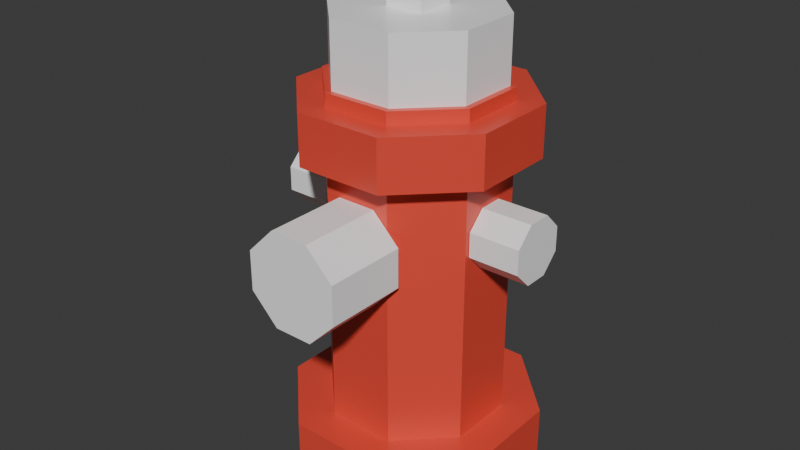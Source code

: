 # Source: hydrant.blend  (saved by Blender 5.3.31; exported with 4.5.12 LTS)
import bpy
from mathutils import Matrix  # noqa: F401  (used for matrix-valued properties, if any)

bpy.ops.wm.read_factory_settings(use_empty=True)
scene = bpy.context.scene
scene.name = 'Scene'

# ---- collections
col_hydrant = bpy.data.collections.new('hydrant'); scene.collection.children.link(col_hydrant)

# ---- materials (node trees are filled in below, after node groups)
mat_pal_brick_red = bpy.data.materials.new('pal_brick_red')
mat_pal_brick_red.diffuse_color = (0.7991, 0.07227, 0.04519, 1.0)
mat_pal_brick_red.roughness = 0.35
mat_pal_white = bpy.data.materials.new('pal_white')
mat_pal_white.diffuse_color = (1.0, 1.0, 1.0, 1.0)
mat_pal_white.roughness = 0.35

# ---- material node trees
mat_pal_brick_red.use_nodes = True; mat_pal_brick_red.node_tree.nodes.clear()
_N = mat_pal_brick_red.node_tree.nodes; _L = mat_pal_brick_red.node_tree.links
n0 = _N.new('ShaderNodeBsdfPrincipled'); n0.name = 'Principled BSDF'; n0.location = (-200, 100)
n0.inputs[0].default_value = (0.7991, 0.07227, 0.04519, 1.0)
n0.inputs[2].default_value = 0.35
n0.inputs[10].default_value = 0.005
n1 = _N.new('ShaderNodeOutputMaterial'); n1.name = 'Material Output'; n1.location = (200, 100)
_L.new(n0.outputs[0], n1.inputs[0])
n1.is_active_output = True
mat_pal_white.use_nodes = True; mat_pal_white.node_tree.nodes.clear()
_N = mat_pal_white.node_tree.nodes; _L = mat_pal_white.node_tree.links
n0 = _N.new('ShaderNodeBsdfPrincipled'); n0.name = 'Principled BSDF'; n0.location = (-200, 100)
n0.inputs[0].default_value = (1.0, 1.0, 1.0, 1.0)
n0.inputs[2].default_value = 0.35
n0.inputs[10].default_value = 0.005
n1 = _N.new('ShaderNodeOutputMaterial'); n1.name = 'Material Output'; n1.location = (200, 100)
_L.new(n0.outputs[0], n1.inputs[0])
n1.is_active_output = True

# ---- world
world_world = bpy.data.worlds.new('World'); scene.world = world_world
world_world.use_nodes = True; world_world.node_tree.nodes.clear()
_N = world_world.node_tree.nodes; _L = world_world.node_tree.links
n0 = _N.new('ShaderNodeOutputWorld'); n0.name = 'World Output'; n0.location = (200, 100)
n1 = _N.new('ShaderNodeBackground'); n1.name = 'Background'; n1.location = (-200, 100)
n1.inputs[0].default_value = (0.05088, 0.05088, 0.05088, 1.0)
_L.new(n1.outputs[0], n0.inputs[0])
n0.is_active_output = True
world_world.color = (0.05088, 0.05088, 0.05088)
world_world.sun_shadow_jitter_overblur = 0.0

# ---- meshes
me_hydrant = bpy.data.meshes.new('hydrant')
me_hydrant.from_pydata([(0.1848, 0.07654, 0.0), (0.07654, 0.1848, 0.0), (-0.07654, 0.1848, 0.0), (-0.1848, 0.07654, 0.0), (-0.1848, -0.07654, 0.0), (-0.07654, -0.1848, 0.0), (0.07654, -0.1848, 0.0), (0.1848, -0.07654, 0.0), (0.1848, 0.07654, 0.08), (0.07654, 0.1848, 0.08), (-0.07654, 0.1848, 0.08), (-0.1848, 0.07654, 0.08), (-0.1848, -0.07654, 0.08), (-0.07654, -0.1848, 0.08), (0.07654, -0.1848, 0.08), (0.1848, -0.07654, 0.08), (0.1293, 0.05358, 0.08), (0.05358, 0.1293, 0.08), (-0.05358, 0.1293, 0.08), (-0.1293, 0.05358, 0.08), (-0.1293, -0.05358, 0.08), (-0.05358, -0.1293, 0.08), (0.05358, -0.1293, 0.08), (0.1293, -0.05358, 0.08), (0.1293, 0.05358, 0.6), (0.05358, 0.1293, 0.6), (-0.05358, 0.1293, 0.6), (-0.1293, 0.05358, 0.6), (-0.1293, -0.05358, 0.6), (-0.05358, -0.1293, 0.6), (0.05358, -0.1293, 0.6), (0.1293, -0.05358, 0.6), (0.1663, 0.06888, 0.5), (0.06888, 0.1663, 0.5), (-0.06888, 0.1663, 0.5), (-0.1663, 0.06888, 0.5), (-0.1663, -0.06888, 0.5), (-0.06888, -0.1663, 0.5), (0.06888, -0.1663, 0.5), (0.1663, -0.06888, 0.5), (0.1663, 0.06888, 0.58), (0.06888, 0.1663, 0.58), (-0.06888, 0.1663, 0.58), (-0.1663, 0.06888, 0.58), (-0.1663, -0.06888, 0.58), (-0.06888, -0.1663, 0.58), (0.06888, -0.1663, 0.58), (0.1663, -0.06888, 0.58), (0.1201, 0.04975, 0.58), (0.04975, 0.1201, 0.58), (-0.04975, 0.1201, 0.58), (-0.1201, 0.04975, 0.58), (-0.1201, -0.04975, 0.58), (-0.04975, -0.1201, 0.58), (0.04975, -0.1201, 0.58), (0.1201, -0.04975, 0.58), (0.1201, 0.04975, 0.7), (0.04975, 0.1201, 0.7), (-0.04975, 0.1201, 0.7), (-0.1201, 0.04975, 0.7), (-0.1201, -0.04975, 0.7), (-0.04975, -0.1201, 0.7), (0.04975, -0.1201, 0.7), (0.1201, -0.04975, 0.7), (-0.03, -0.03, 0.7), (0.03, -0.03, 0.7), (-0.03, 0.03, 0.7), (0.03, 0.03, 0.7), (-0.03, -0.03, 0.77), (0.03, -0.03, 0.77), (-0.03, 0.03, 0.77), (0.03, 0.03, 0.77), (0.07391, -0.26, 0.4106), (0.03061, -0.26, 0.4539), (-0.03061, -0.26, 0.4539), (-0.07391, -0.26, 0.4106), (-0.07391, -0.26, 0.3494), (-0.03061, -0.26, 0.3061), (0.03061, -0.26, 0.3061), (0.07391, -0.26, 0.3494), (0.07391, -0.13, 0.4106), (0.03061, -0.13, 0.4539), (-0.03061, -0.13, 0.4539), (-0.07391, -0.13, 0.4106), (-0.07391, -0.13, 0.3494), (-0.03061, -0.13, 0.3061), (0.03061, -0.13, 0.3061), (0.07391, -0.13, 0.3494), (0.13, 0.04619, 0.4191), (0.13, 0.01913, 0.4462), (0.13, -0.01913, 0.4462), (0.13, -0.04619, 0.4191), (0.13, -0.04619, 0.3809), (0.13, -0.01913, 0.3538), (0.13, 0.01913, 0.3538), (0.13, 0.04619, 0.3809), (0.21, 0.04619, 0.4191), (0.21, 0.01913, 0.4462), (0.21, -0.01913, 0.4462), (0.21, -0.04619, 0.4191), (0.21, -0.04619, 0.3809), (0.21, -0.01913, 0.3538), (0.21, 0.01913, 0.3538), (0.21, 0.04619, 0.3809), (-0.21, 0.04619, 0.4191), (-0.21, 0.01913, 0.4462), (-0.21, -0.01913, 0.4462), (-0.21, -0.04619, 0.4191), (-0.21, -0.04619, 0.3809), (-0.21, -0.01913, 0.3538), (-0.21, 0.01913, 0.3538), (-0.21, 0.04619, 0.3809), (-0.13, 0.04619, 0.4191), (-0.13, 0.01913, 0.4462), (-0.13, -0.01913, 0.4462), (-0.13, -0.04619, 0.4191), (-0.13, -0.04619, 0.3809), (-0.13, -0.01913, 0.3538), (-0.13, 0.01913, 0.3538), (-0.13, 0.04619, 0.3809)], [], [(7, 6, 5, 4, 3, 2, 1, 0), (8, 9, 10, 11, 12, 13, 14, 15), (0, 1, 9, 8), (1, 2, 10, 9), (2, 3, 11, 10), (3, 4, 12, 11), (4, 5, 13, 12), (5, 6, 14, 13), (6, 7, 15, 14), (7, 0, 8, 15), (23, 22, 21, 20, 19, 18, 17, 16), (24, 25, 26, 27, 28, 29, 30, 31), (16, 17, 25, 24), (17, 18, 26, 25), (18, 19, 27, 26), (19, 20, 28, 27), (20, 21, 29, 28), (21, 22, 30, 29), (22, 23, 31, 30), (23, 16, 24, 31), (39, 38, 37, 36, 35, 34, 33, 32), (40, 41, 42, 43, 44, 45, 46, 47), (32, 33, 41, 40), (33, 34, 42, 41), (34, 35, 43, 42), (35, 36, 44, 43), (36, 37, 45, 44), (37, 38, 46, 45), (38, 39, 47, 46), (39, 32, 40, 47), (55, 54, 53, 52, 51, 50, 49, 48), (56, 57, 58, 59, 60, 61, 62, 63), (48, 49, 57, 56), (49, 50, 58, 57), (50, 51, 59, 58), (51, 52, 60, 59), (52, 53, 61, 60), (53, 54, 62, 61), (54, 55, 63, 62), (55, 48, 56, 63), (64, 66, 67, 65), (68, 69, 71, 70), (64, 65, 69, 68), (66, 70, 71, 67), (64, 68, 70, 66), (65, 67, 71, 69), (79, 72, 73, 74, 75, 76, 77, 78), (80, 87, 86, 85, 84, 83, 82, 81), (72, 80, 81, 73), (73, 81, 82, 74), (74, 82, 83, 75), (75, 83, 84, 76), (76, 84, 85, 77), (77, 85, 86, 78), (78, 86, 87, 79), (79, 87, 80, 72), (95, 94, 93, 92, 91, 90, 89, 88), (96, 97, 98, 99, 100, 101, 102, 103), (88, 89, 97, 96), (89, 90, 98, 97), (90, 91, 99, 98), (91, 92, 100, 99), (92, 93, 101, 100), (93, 94, 102, 101), (94, 95, 103, 102), (95, 88, 96, 103), (111, 110, 109, 108, 107, 106, 105, 104), (112, 113, 114, 115, 116, 117, 118, 119), (104, 105, 113, 112), (105, 106, 114, 113), (106, 107, 115, 114), (107, 108, 116, 115), (108, 109, 117, 116), (109, 110, 118, 117), (110, 111, 119, 118), (111, 104, 112, 119)])
me_hydrant.polygons.foreach_set('material_index', [0, 0, 0, 0, 0, 0, 0, 0, 0, 0, 0, 0, 0, 0, 0, 0, 0, 0, 0, 0, 0, 0, 0, 0, 0, 0, 0, 0, 0, 0, 1, 1, 1, 1, 1, 1, 1, 1, 1, 1, 1, 1, 1, 1, 1, 1, 1, 1, 1, 1, 1, 1, 1, 1, 1, 1, 1, 1, 1, 1, 1, 1, 1, 1, 1, 1, 1, 1, 1, 1, 1, 1, 1, 1, 1, 1])
me_hydrant.materials.append(mat_pal_brick_red)
me_hydrant.materials.append(mat_pal_white)
me_hydrant.update()

# ---- objects
ob_hydrant = bpy.data.objects.new('hydrant', me_hydrant)

# ---- transforms, parenting, visibility, modifiers, constraints
ob_hydrant.location = (0.0, 0.0, 0.0)

# ---- collection membership
col_hydrant.objects.link(ob_hydrant)

# ---- scene / render settings (as saved in the file)
scene.frame_start = 1; scene.frame_end = 250; scene.frame_set(1)
scene.render.engine = 'BLENDER_EEVEE_NEXT'
scene.render.bake_bias = 0.0
scene.render.bake_samples = 0
scene.render.compositor_device = 'GPU'
scene.eevee.use_volume_custom_range = False
scene.eevee.fast_gi_thickness_near = 0.1
scene.eevee.fast_gi_thickness_far = 0.0
scene.eevee.ray_tracing_options.screen_trace_thickness = 0.1
bpy.context.view_layer.update()

# ---- added for rendering (the .blend has no active camera and no usable light): camera, sun
cam_auto = bpy.data.cameras.new('AutoCamera')
cam_auto.lens = 50.0
cam_auto.sensor_width = 36.0
cam_auto.clip_end = 1000.0
ob_auto_camera = bpy.data.objects.new('AutoCamera', cam_auto)
scene.collection.objects.link(ob_auto_camera)
ob_auto_camera.location = (0.909889, -1.12948, 1.11291)
ob_auto_camera.rotation_euler = (1.09748, -7.21219e-08, 0.694738)
scene.camera = ob_auto_camera
light_auto_sun = bpy.data.lights.new('AutoSun', 'SUN')
light_auto_sun.energy = 3.0
light_auto_sun.angle = 0.0523599
ob_auto_sun = bpy.data.objects.new('AutoSun', light_auto_sun)
scene.collection.objects.link(ob_auto_sun)
ob_auto_sun.rotation_euler = (0.872665, 0.174533, 0.523599)
bpy.context.view_layer.update()
